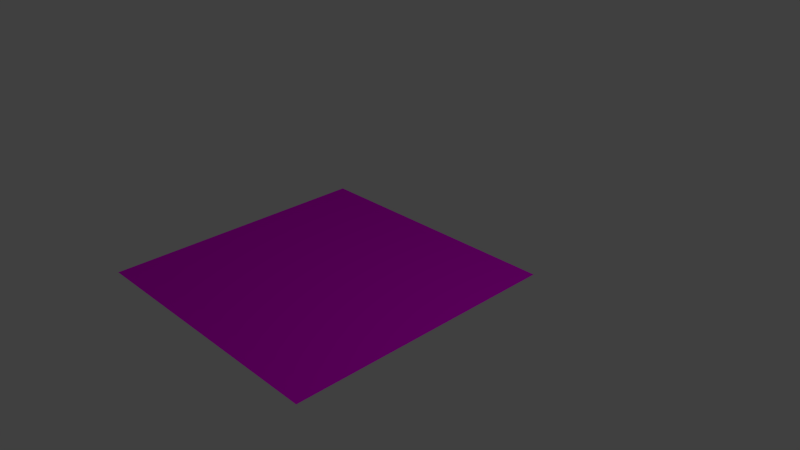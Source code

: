 # Source: LWGras.blend  (saved by Blender 2.76.0; exported with 4.5.12 LTS)
import bpy
from mathutils import Matrix  # noqa: F401  (used for matrix-valued properties, if any)

bpy.ops.wm.read_factory_settings(use_empty=True)
scene = bpy.context.scene
scene.name = 'Scene'

# ---- collections
col_collection_1 = bpy.data.collections.new('Collection 1'); scene.collection.children.link(col_collection_1)

# ---- images (referenced by path relative to the original .blend; pixels are not part of the script)
import os
ASSET_DIR = os.environ.get("B2B_ASSET_DIR", "")  # directory of the original .blend (textures are referenced by path, not embedded)
HERE = os.path.dirname(os.path.abspath(__file__))  # packed textures are extracted next to this script under _unpacked/

def load_image(name, relpath, width, height, colorspace="sRGB"):
    """Load a texture the original file referenced (path relative to the .blend, or extracted next to this script)."""
    p = next((c for c in (os.path.join(HERE, relpath), os.path.join(ASSET_DIR, relpath)) if relpath and os.path.exists(c)), "")
    if p:
        img = bpy.data.images.load(p, check_existing=True)
        img.name = name
    else:  # same state as the original file: an image datablock whose file is absent (Cycles renders it pink)
        img = bpy.data.images.new(name, width, height)
        img.source = "FILE"
        img.filepath = "//" + (relpath or name)
    img.colorspace_settings.name = colorspace
    return img
img_grass_jpg = load_image('grass.jpg', 'grass.jpg', 1024, 1024, 'sRGB')

# ---- materials (node trees are filled in below, after node groups)
mat_gras = bpy.data.materials.new('gras')
mat_gras.alpha_threshold = 0.0
mat_gras.preview_render_type = 'FLAT'
mat_gras.roughness = 0.5

# ---- material node trees
mat_gras.use_nodes = True; mat_gras.node_tree.nodes.clear()
_N = mat_gras.node_tree.nodes; _L = mat_gras.node_tree.links
n0 = _N.new('ShaderNodeOutputMaterial'); n0.name = 'Material Output'; n0.location = (300, 300)
n1 = _N.new('ShaderNodeTexImage'); n1.name = 'Image Texture'; n1.location = (-180, 300)
n1.width = 140
n1.image = img_grass_jpg
n2 = _N.new('ShaderNodeBsdfDiffuse'); n2.name = 'Diffuse BSDF'; n2.location = (10, 300)
_L.new(n2.outputs[0], n0.inputs[0])
_L.new(n1.outputs[0], n2.inputs[0])
n0.is_active_output = True

# ---- world
world_world = bpy.data.worlds.new('World'); scene.world = world_world
world_world.color = (0.05088, 0.05088, 0.05088)
world_world.use_sun_shadow = False
world_world.sun_shadow_jitter_overblur = 0.0
world_world.cycles.sampling_method = 'MANUAL'
world_world.cycles.sample_map_resolution = 256

# ---- cameras
cam_camera = bpy.data.cameras.new('Camera')
cam_camera.clip_end = 100.0
cam_camera.lens = 35.0
cam_camera.sensor_width = 32.0
cam_camera.sensor_height = 18.0
cam_camera.ortho_scale = 7.314
cam_camera.dof.focus_distance = 0.0

# ---- lights
light_lamp = bpy.data.lights.new('Lamp', 'POINT')
light_lamp.transmission_factor = 0.0
light_lamp.cutoff_distance = 30.0
light_lamp.energy = 100.0
light_lamp.shadow_buffer_clip_start = 1.001
light_lamp.shadow_soft_size = 0.1
light_lamp.shadow_maximum_resolution = 0.006
light_lamp.use_absolute_resolution = True
light_lamp.cycles.use_multiple_importance_sampling = False

# ---- meshes
me_plane = bpy.data.meshes.new('Plane')
me_plane.from_pydata([(-1.0, -1.0, 0.0), (1.0, -1.0, 0.0), (-1.0, 1.0, 0.0), (1.0, 1.0, 0.0)], [], [(0, 1, 3, 2)])
_uv = me_plane.uv_layers.new(name='UVMap')
_uv.uv.foreach_set('vector', [8.139e-05, 8.135e-05, 0.662, 8.135e-05, 0.662, 0.9999, 8.135e-05, 0.9999])
me_plane.materials.append(mat_gras)
me_plane.use_remesh_preserve_volume = False
me_plane.use_remesh_preserve_attributes = False
me_plane.use_mirror_vertex_groups = False
me_plane.update()

# ---- objects
ob_plane = bpy.data.objects.new('Plane', me_plane)
ob_lamp = bpy.data.objects.new('Lamp', light_lamp)
ob_camera = bpy.data.objects.new('Camera', cam_camera)

# ---- transforms, parenting, visibility, modifiers, constraints
ob_plane.location = (-1.063, 6.618e-06, -0.7181)
ob_plane.scale = (2.066, 2.066, 2.066)
ob_plane.lineart.crease_threshold = 0.0
_m = ob_plane.modifiers.new('ParticleSystem 1', 'PARTICLE_SYSTEM')
ob_lamp.location = (4.076, 1.005, 5.904)
ob_lamp.rotation_euler = (0.6503, 0.05522, 1.866)
ob_lamp.lock_rotations_4d = False
ob_lamp.empty_display_type = 'ARROWS'
ob_lamp.color = (0.0, 0.0, 0.0, 0.0)
ob_lamp.lineart.crease_threshold = 0.0
ob_camera.location = (7.481, -6.508, 5.344)
ob_camera.rotation_euler = (1.109, 0.01082, 0.8149)
ob_camera.lock_rotations_4d = False
ob_camera.empty_display_type = 'ARROWS'
ob_camera.color = (0.0, 0.0, 0.0, 0.0)
ob_camera.display_type = 'WIRE'
ob_camera.lineart.crease_threshold = 0.0

# ---- collection membership
col_collection_1.objects.link(ob_plane)
col_collection_1.objects.link(ob_lamp)
col_collection_1.objects.link(ob_camera)

# ---- scene / render settings (as saved in the file)
scene.camera = ob_camera
scene.frame_start = 1; scene.frame_end = 250; scene.frame_set(1)
scene.render.engine = 'CYCLES'
scene.render.resolution_percentage = 50
scene.render.dither_intensity = 0.0
scene.cycles.use_denoising = False
scene.cycles.samples = 10
scene.cycles.sampling_pattern = 'TABULATED_SOBOL'
scene.cycles.light_sampling_threshold = 0.0
scene.cycles.use_adaptive_sampling = False
scene.cycles.use_light_tree = False
scene.cycles.blur_glossy = 0.0
scene.cycles.pixel_filter_type = 'GAUSSIAN'
scene.cycles.sample_clamp_indirect = 0.0
scene.view_settings.view_transform = 'Standard'
bpy.context.view_layer.update()
